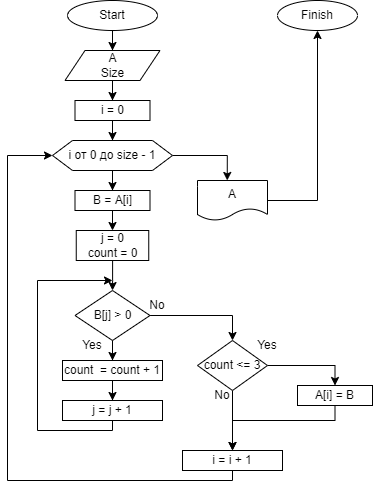

The diagram above was exported from draw.io. Its source (the exported page's mxGraphModel, read from the mxfile embedded in the PNG):
<mxGraphModel dx="784" dy="379" grid="1" gridSize="10" guides="1" tooltips="1" connect="1" arrows="1" fold="1" page="1" pageScale="1" pageWidth="827" pageHeight="1169" math="0" shadow="0">
  <root>
    <mxCell id="0" />
    <mxCell id="1" parent="0" />
    <mxCell id="V25NCmX9PjG1wp25Rckt-4" value="" style="edgeStyle=orthogonalEdgeStyle;rounded=0;orthogonalLoop=1;jettySize=auto;html=1;" parent="1" source="V25NCmX9PjG1wp25Rckt-1" target="V25NCmX9PjG1wp25Rckt-3" edge="1">
      <mxGeometry relative="1" as="geometry" />
    </mxCell>
    <mxCell id="V25NCmX9PjG1wp25Rckt-1" value="Start" style="ellipse;whiteSpace=wrap;html=1;" parent="1" vertex="1">
      <mxGeometry x="200" y="10" width="90" height="30" as="geometry" />
    </mxCell>
    <mxCell id="V25NCmX9PjG1wp25Rckt-2" value="Finish" style="ellipse;whiteSpace=wrap;html=1;" parent="1" vertex="1">
      <mxGeometry x="410" y="10" width="80" height="30" as="geometry" />
    </mxCell>
    <mxCell id="V25NCmX9PjG1wp25Rckt-6" value="" style="edgeStyle=orthogonalEdgeStyle;rounded=0;orthogonalLoop=1;jettySize=auto;html=1;" parent="1" source="V25NCmX9PjG1wp25Rckt-3" target="V25NCmX9PjG1wp25Rckt-5" edge="1">
      <mxGeometry relative="1" as="geometry" />
    </mxCell>
    <mxCell id="V25NCmX9PjG1wp25Rckt-3" value="A&lt;br&gt;Size" style="shape=parallelogram;perimeter=parallelogramPerimeter;whiteSpace=wrap;html=1;fixedSize=1;" parent="1" vertex="1">
      <mxGeometry x="197.5" y="60" width="95" height="30" as="geometry" />
    </mxCell>
    <mxCell id="V25NCmX9PjG1wp25Rckt-8" value="" style="edgeStyle=orthogonalEdgeStyle;rounded=0;orthogonalLoop=1;jettySize=auto;html=1;" parent="1" source="V25NCmX9PjG1wp25Rckt-5" target="V25NCmX9PjG1wp25Rckt-7" edge="1">
      <mxGeometry relative="1" as="geometry" />
    </mxCell>
    <mxCell id="V25NCmX9PjG1wp25Rckt-5" value="i = 0" style="rounded=0;whiteSpace=wrap;html=1;" parent="1" vertex="1">
      <mxGeometry x="207.5" y="110" width="75" height="20" as="geometry" />
    </mxCell>
    <mxCell id="V25NCmX9PjG1wp25Rckt-11" value="" style="edgeStyle=orthogonalEdgeStyle;rounded=0;orthogonalLoop=1;jettySize=auto;html=1;" parent="1" source="V25NCmX9PjG1wp25Rckt-7" target="V25NCmX9PjG1wp25Rckt-9" edge="1">
      <mxGeometry relative="1" as="geometry" />
    </mxCell>
    <mxCell id="V25NCmX9PjG1wp25Rckt-44" style="edgeStyle=orthogonalEdgeStyle;rounded=0;orthogonalLoop=1;jettySize=auto;html=1;entryX=0.425;entryY=-0.001;entryDx=0;entryDy=0;entryPerimeter=0;" parent="1" source="V25NCmX9PjG1wp25Rckt-7" target="V25NCmX9PjG1wp25Rckt-42" edge="1">
      <mxGeometry relative="1" as="geometry" />
    </mxCell>
    <mxCell id="V25NCmX9PjG1wp25Rckt-7" value="i от 0 до size - 1" style="shape=hexagon;perimeter=hexagonPerimeter2;whiteSpace=wrap;html=1;fixedSize=1;" parent="1" vertex="1">
      <mxGeometry x="185" y="150" width="120" height="30" as="geometry" />
    </mxCell>
    <mxCell id="V25NCmX9PjG1wp25Rckt-16" value="" style="edgeStyle=orthogonalEdgeStyle;rounded=0;orthogonalLoop=1;jettySize=auto;html=1;" parent="1" source="V25NCmX9PjG1wp25Rckt-9" target="V25NCmX9PjG1wp25Rckt-12" edge="1">
      <mxGeometry relative="1" as="geometry" />
    </mxCell>
    <mxCell id="V25NCmX9PjG1wp25Rckt-9" value="B = A[i]" style="rounded=0;whiteSpace=wrap;html=1;" parent="1" vertex="1">
      <mxGeometry x="207.5" y="200" width="75" height="20" as="geometry" />
    </mxCell>
    <mxCell id="V25NCmX9PjG1wp25Rckt-19" value="" style="edgeStyle=orthogonalEdgeStyle;rounded=0;orthogonalLoop=1;jettySize=auto;html=1;" parent="1" source="V25NCmX9PjG1wp25Rckt-12" target="V25NCmX9PjG1wp25Rckt-17" edge="1">
      <mxGeometry relative="1" as="geometry" />
    </mxCell>
    <mxCell id="V25NCmX9PjG1wp25Rckt-12" value="j = 0&lt;br&gt;count = 0" style="rounded=0;whiteSpace=wrap;html=1;" parent="1" vertex="1">
      <mxGeometry x="208.75" y="240" width="72.5" height="30" as="geometry" />
    </mxCell>
    <mxCell id="V25NCmX9PjG1wp25Rckt-22" value="" style="edgeStyle=orthogonalEdgeStyle;rounded=0;orthogonalLoop=1;jettySize=auto;html=1;" parent="1" source="V25NCmX9PjG1wp25Rckt-17" target="V25NCmX9PjG1wp25Rckt-20" edge="1">
      <mxGeometry relative="1" as="geometry" />
    </mxCell>
    <mxCell id="V25NCmX9PjG1wp25Rckt-31" style="edgeStyle=orthogonalEdgeStyle;rounded=0;orthogonalLoop=1;jettySize=auto;html=1;entryX=0.5;entryY=0;entryDx=0;entryDy=0;" parent="1" source="V25NCmX9PjG1wp25Rckt-17" target="V25NCmX9PjG1wp25Rckt-30" edge="1">
      <mxGeometry relative="1" as="geometry" />
    </mxCell>
    <mxCell id="V25NCmX9PjG1wp25Rckt-17" value="B[j] &amp;gt; 0" style="rhombus;whiteSpace=wrap;html=1;" parent="1" vertex="1">
      <mxGeometry x="207.5" y="300" width="75" height="50" as="geometry" />
    </mxCell>
    <mxCell id="V25NCmX9PjG1wp25Rckt-28" value="" style="edgeStyle=orthogonalEdgeStyle;rounded=0;orthogonalLoop=1;jettySize=auto;html=1;" parent="1" source="V25NCmX9PjG1wp25Rckt-20" target="V25NCmX9PjG1wp25Rckt-25" edge="1">
      <mxGeometry relative="1" as="geometry" />
    </mxCell>
    <mxCell id="V25NCmX9PjG1wp25Rckt-20" value="count&amp;nbsp; = count + 1" style="rounded=0;whiteSpace=wrap;html=1;" parent="1" vertex="1">
      <mxGeometry x="195" y="370" width="100" height="20" as="geometry" />
    </mxCell>
    <mxCell id="V25NCmX9PjG1wp25Rckt-23" value="Yes" style="text;html=1;strokeColor=none;fillColor=none;align=center;verticalAlign=middle;whiteSpace=wrap;rounded=0;" parent="1" vertex="1">
      <mxGeometry x="195" y="340" width="60" height="30" as="geometry" />
    </mxCell>
    <mxCell id="V25NCmX9PjG1wp25Rckt-24" value="No" style="text;html=1;strokeColor=none;fillColor=none;align=center;verticalAlign=middle;whiteSpace=wrap;rounded=0;" parent="1" vertex="1">
      <mxGeometry x="260" y="300" width="60" height="30" as="geometry" />
    </mxCell>
    <mxCell id="V25NCmX9PjG1wp25Rckt-29" style="edgeStyle=orthogonalEdgeStyle;rounded=0;orthogonalLoop=1;jettySize=auto;html=1;" parent="1" source="V25NCmX9PjG1wp25Rckt-25" edge="1">
      <mxGeometry relative="1" as="geometry">
        <mxPoint x="245" y="290" as="targetPoint" />
        <Array as="points">
          <mxPoint x="245" y="440" />
          <mxPoint x="170" y="440" />
          <mxPoint x="170" y="290" />
        </Array>
      </mxGeometry>
    </mxCell>
    <mxCell id="V25NCmX9PjG1wp25Rckt-25" value="j = j + 1" style="rounded=0;whiteSpace=wrap;html=1;" parent="1" vertex="1">
      <mxGeometry x="195" y="410" width="100" height="20" as="geometry" />
    </mxCell>
    <mxCell id="V25NCmX9PjG1wp25Rckt-33" style="edgeStyle=orthogonalEdgeStyle;rounded=0;orthogonalLoop=1;jettySize=auto;html=1;entryX=0.5;entryY=0;entryDx=0;entryDy=0;" parent="1" source="V25NCmX9PjG1wp25Rckt-30" target="V25NCmX9PjG1wp25Rckt-32" edge="1">
      <mxGeometry relative="1" as="geometry" />
    </mxCell>
    <mxCell id="V25NCmX9PjG1wp25Rckt-40" style="edgeStyle=orthogonalEdgeStyle;rounded=0;orthogonalLoop=1;jettySize=auto;html=1;entryX=0.5;entryY=0;entryDx=0;entryDy=0;" parent="1" source="V25NCmX9PjG1wp25Rckt-30" target="V25NCmX9PjG1wp25Rckt-38" edge="1">
      <mxGeometry relative="1" as="geometry" />
    </mxCell>
    <mxCell id="V25NCmX9PjG1wp25Rckt-30" value="count &amp;lt;= 3" style="rhombus;whiteSpace=wrap;html=1;" parent="1" vertex="1">
      <mxGeometry x="330" y="350" width="70" height="50" as="geometry" />
    </mxCell>
    <mxCell id="V25NCmX9PjG1wp25Rckt-34" style="edgeStyle=orthogonalEdgeStyle;rounded=0;orthogonalLoop=1;jettySize=auto;html=1;entryX=0;entryY=0.5;entryDx=0;entryDy=0;" parent="1" source="V25NCmX9PjG1wp25Rckt-32" target="V25NCmX9PjG1wp25Rckt-7" edge="1">
      <mxGeometry relative="1" as="geometry">
        <Array as="points">
          <mxPoint x="365" y="490" />
          <mxPoint x="140" y="490" />
          <mxPoint x="140" y="165" />
        </Array>
      </mxGeometry>
    </mxCell>
    <mxCell id="V25NCmX9PjG1wp25Rckt-32" value="i = i + 1" style="rounded=0;whiteSpace=wrap;html=1;" parent="1" vertex="1">
      <mxGeometry x="315" y="460" width="100" height="20" as="geometry" />
    </mxCell>
    <mxCell id="V25NCmX9PjG1wp25Rckt-35" value="No" style="text;html=1;strokeColor=none;fillColor=none;align=center;verticalAlign=middle;whiteSpace=wrap;rounded=0;" parent="1" vertex="1">
      <mxGeometry x="340" y="390" width="30" height="30" as="geometry" />
    </mxCell>
    <mxCell id="V25NCmX9PjG1wp25Rckt-36" value="Yes" style="text;html=1;strokeColor=none;fillColor=none;align=center;verticalAlign=middle;whiteSpace=wrap;rounded=0;" parent="1" vertex="1">
      <mxGeometry x="380" y="345" width="40" height="20" as="geometry" />
    </mxCell>
    <mxCell id="V25NCmX9PjG1wp25Rckt-41" style="edgeStyle=orthogonalEdgeStyle;rounded=0;orthogonalLoop=1;jettySize=auto;html=1;entryX=0.5;entryY=0;entryDx=0;entryDy=0;" parent="1" source="V25NCmX9PjG1wp25Rckt-38" target="V25NCmX9PjG1wp25Rckt-32" edge="1">
      <mxGeometry relative="1" as="geometry">
        <Array as="points">
          <mxPoint x="467" y="430" />
          <mxPoint x="365" y="430" />
        </Array>
      </mxGeometry>
    </mxCell>
    <mxCell id="V25NCmX9PjG1wp25Rckt-38" value="A[i] = B" style="rounded=0;whiteSpace=wrap;html=1;" parent="1" vertex="1">
      <mxGeometry x="430" y="395" width="75" height="20" as="geometry" />
    </mxCell>
    <mxCell id="V25NCmX9PjG1wp25Rckt-46" style="edgeStyle=orthogonalEdgeStyle;rounded=0;orthogonalLoop=1;jettySize=auto;html=1;" parent="1" source="V25NCmX9PjG1wp25Rckt-42" target="V25NCmX9PjG1wp25Rckt-2" edge="1">
      <mxGeometry relative="1" as="geometry" />
    </mxCell>
    <mxCell id="V25NCmX9PjG1wp25Rckt-42" value="A" style="shape=document;whiteSpace=wrap;html=1;boundedLbl=1;" parent="1" vertex="1">
      <mxGeometry x="330" y="190" width="70" height="40" as="geometry" />
    </mxCell>
  </root>
</mxGraphModel>